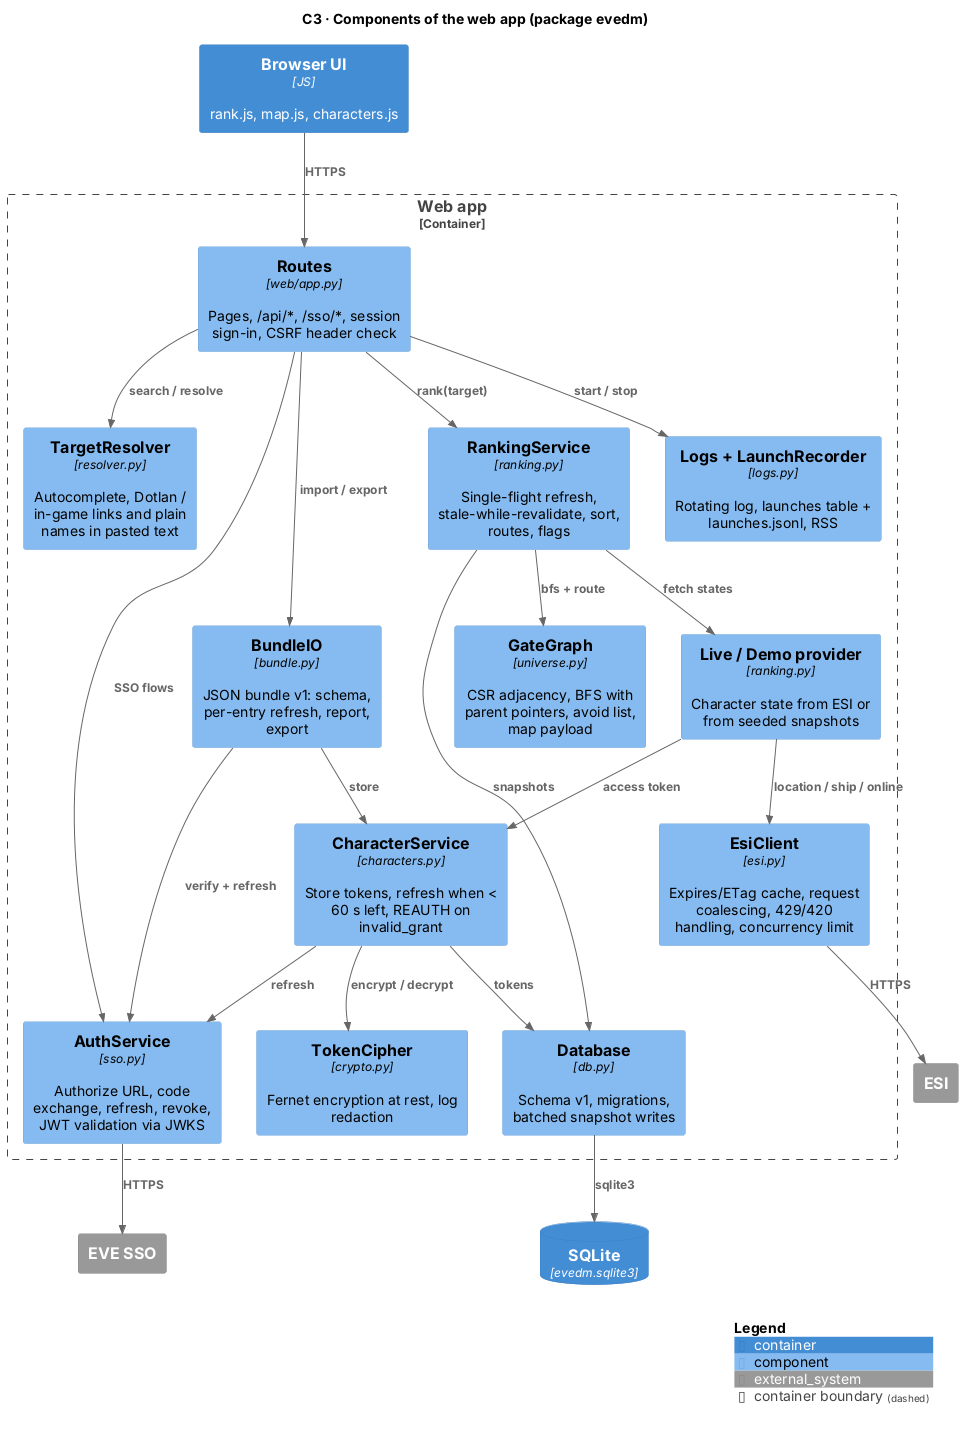

The diagram above was rendered by PlantUML. Its source (embedded in the PNG):
@startuml c3-components
!include <C4/C4_Component>
title C3 · Components of the web app (package evedm)
LAYOUT_TOP_DOWN()

Container(spa, "Browser UI", "JS", "rank.js, map.js, characters.js")
ContainerDb(db, "SQLite", "evedm.sqlite3")
System_Ext(sso, "EVE SSO")
System_Ext(esi, "ESI")

Container_Boundary(web, "Web app") {
  Component(routes, "Routes", "web/app.py", "Pages, /api/*, /sso/*, session sign-in, CSRF header check")
  Component(resolver, "TargetResolver", "resolver.py", "Autocomplete, Dotlan / in-game links and plain names in pasted text")
  Component(ranking, "RankingService", "ranking.py", "Single-flight refresh, stale-while-revalidate, sort, routes, flags")
  Component(graph, "GateGraph", "universe.py", "CSR adjacency, BFS with parent pointers, avoid list, map payload")
  Component(provider, "Live / Demo provider", "ranking.py", "Character state from ESI or from seeded snapshots")
  Component(chars, "CharacterService", "characters.py", "Store tokens, refresh when < 60 s left, REAUTH on invalid_grant")
  Component(bundle, "BundleIO", "bundle.py", "JSON bundle v1: schema, per-entry refresh, report, export")
  Component(auth, "AuthService", "sso.py", "Authorize URL, code exchange, refresh, revoke, JWT validation via JWKS")
  Component(esiclient, "EsiClient", "esi.py", "Expires/ETag cache, request coalescing, 429/420 handling, concurrency limit")
  Component(cipher, "TokenCipher", "crypto.py", "Fernet encryption at rest, log redaction")
  Component(store, "Database", "db.py", "Schema v1, migrations, batched snapshot writes")
  Component(launch, "Logs + LaunchRecorder", "logs.py", "Rotating log, launches table + launches.jsonl, RSS")
}

Rel(spa, routes, "HTTPS")
Rel(routes, resolver, "search / resolve")
Rel(routes, ranking, "rank(target)")
Rel(routes, bundle, "import / export")
Rel(routes, auth, "SSO flows")
Rel(ranking, graph, "bfs + route")
Rel(ranking, provider, "fetch states")
Rel(provider, chars, "access token")
Rel(provider, esiclient, "location / ship / online")
Rel(chars, auth, "refresh")
Rel(chars, cipher, "encrypt / decrypt")
Rel(bundle, chars, "store")
Rel(bundle, auth, "verify + refresh")
Rel(chars, store, "tokens")
Rel(ranking, store, "snapshots")
Rel(store, db, "sqlite3")
Rel(auth, sso, "HTTPS")
Rel(esiclient, esi, "HTTPS")
Rel(routes, launch, "start / stop")
SHOW_LEGEND()
@enduml